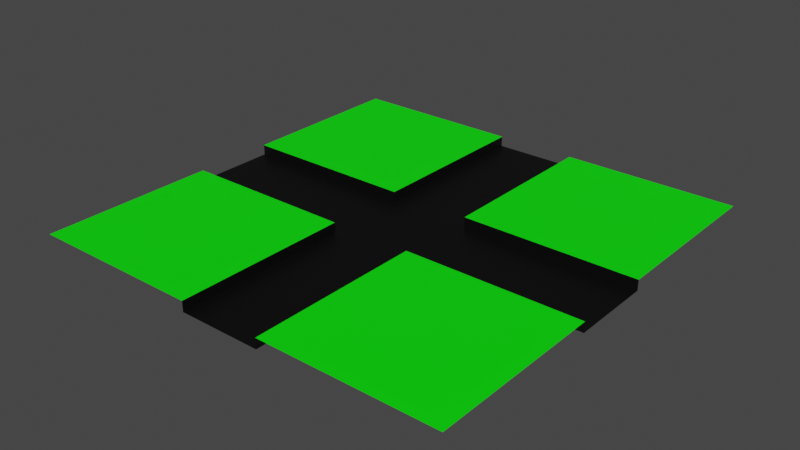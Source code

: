 # Source: Road4Way.blend  (saved by Blender 3.2.14; exported with 4.5.12 LTS)
import bpy
from mathutils import Matrix  # noqa: F401  (used for matrix-valued properties, if any)

bpy.ops.wm.read_factory_settings(use_empty=True)
scene = bpy.context.scene
scene.name = 'Scene'

# ---- collections
col_collection = bpy.data.collections.new('Collection'); scene.collection.children.link(col_collection)

# ---- materials (node trees are filled in below, after node groups)
mat_road = bpy.data.materials.new('Road')
mat_road.use_transparent_shadow = False
mat_grass = bpy.data.materials.new('Grass')
mat_grass.use_transparent_shadow = False

# ---- material node trees
mat_road.use_nodes = True; mat_road.node_tree.nodes.clear()
_N = mat_road.node_tree.nodes; _L = mat_road.node_tree.links
n0 = _N.new('ShaderNodeBsdfPrincipled'); n0.name = 'Principled BSDF'; n0.location = (10, 300)
n0.distribution = 'GGX'
n0.subsurface_method = 'RANDOM_WALK_SKIN'
n0.inputs[0].default_value = (0.0, 0.0, 0.0, 1.0)
n0.inputs[3].default_value = 1.45
n0.inputs[27].default_value = (0.0, 0.0, 0.0, 1.0)
n0.inputs[28].default_value = 1.0
n1 = _N.new('ShaderNodeOutputMaterial'); n1.name = 'Material Output'; n1.location = (300, 300)
_L.new(n0.outputs[0], n1.inputs[0])
n1.is_active_output = True
mat_grass.use_nodes = True; mat_grass.node_tree.nodes.clear()
_N = mat_grass.node_tree.nodes; _L = mat_grass.node_tree.links
n0 = _N.new('ShaderNodeBsdfPrincipled'); n0.name = 'Principled BSDF'; n0.location = (10, 300)
n0.distribution = 'GGX'
n0.subsurface_method = 'RANDOM_WALK_SKIN'
n0.inputs[0].default_value = (0.0, 1.0, 0.0, 1.0)
n0.inputs[3].default_value = 1.45
n0.inputs[27].default_value = (0.0, 0.0, 0.0, 1.0)
n0.inputs[28].default_value = 1.0
n1 = _N.new('ShaderNodeOutputMaterial'); n1.name = 'Material Output'; n1.location = (300, 300)
_L.new(n0.outputs[0], n1.inputs[0])
n1.is_active_output = True

# ---- world
world_world = bpy.data.worlds.new('World'); scene.world = world_world
world_world.use_nodes = True; world_world.node_tree.nodes.clear()
_N = world_world.node_tree.nodes; _L = world_world.node_tree.links
n0 = _N.new('ShaderNodeOutputWorld'); n0.name = 'World Output'; n0.location = (300, 300)
n1 = _N.new('ShaderNodeBackground'); n1.name = 'Background'; n1.location = (10, 300)
n1.inputs[0].default_value = (0.05088, 0.05088, 0.05088, 1.0)
_L.new(n1.outputs[0], n0.inputs[0])
n0.is_active_output = True
world_world.color = (0.05088, 0.05088, 0.05088)
world_world.use_sun_shadow = False
world_world.sun_shadow_jitter_overblur = 0.0

# ---- meshes
me_plane_002 = bpy.data.meshes.new('Plane.002')
me_plane_002.from_pydata([(-21.0, 4.0, 0.0), (-21.0, -4.0, 0.0), (-21.0, -21.0, 1.0), (21.0, -21.0, 1.0), (21.0, 21.0, 1.0), (-21.0, 21.0, 1.0), (-21.0, -4.0, 1.0), (21.0, 4.0, 1.0), (-21.0, 4.0, 1.0), (21.0, -4.0, 1.0), (4.0, 4.0, 0.0), (4.0, -4.0, 0.0), (4.0, -21.0, 1.0), (4.0, 21.0, 1.0), (4.0, 4.0, 1.0), (4.0, -4.0, 1.0), (-4.0, 4.0, 0.0), (-4.0, -4.0, 0.0), (-4.0, 21.0, 1.0), (-4.0, 4.0, 1.0), (-4.0, -4.0, 1.0), (-4.0, -21.0, 1.0), (4.0, 21.0, 0.0), (-4.0, 21.0, 0.0), (21.0, 4.0, 0.0), (21.0, -4.0, 0.0), (4.0, -21.0, 0.0), (-4.0, -21.0, 0.0)], [], [(14, 7, 4, 13), (12, 3, 9, 15), (17, 1, 6, 20), (26, 12, 15, 11), (18, 19, 16, 23), (17, 11, 10, 16), (13, 22, 10, 14), (0, 16, 19, 8), (1, 17, 16, 0), (8, 19, 18, 5), (2, 21, 20, 6), (27, 17, 20, 21), (16, 10, 22, 23), (24, 7, 14, 10), (25, 11, 15, 9), (11, 25, 24, 10), (11, 17, 27, 26)])
me_plane_002.polygons.foreach_set('material_index', [1, 1, 0, 0, 0, 0, 0, 0, 0, 1, 1, 0, 0, 0, 0, 0, 0])
_uv = me_plane_002.uv_layers.new(name='UVMap')
_uv.uv.foreach_set('vector', [0.6, 0.45, 1.0, 0.45, 1.0, 1.0, 0.6, 1.0, 0.6, 0.0, 1.0, 0.0, 1.0, 0.225, 0.6, 0.225, 0.39, 0.225, 0.0, 0.225, 0.0, 0.225, 0.39, 0.225, 0.0, 0.0, 0.6, 0.0, 0.6, 0.225, 0.6, 0.225, 0.39, 1.0, 0.39, 0.45, 0.39, 0.45, 0.0, 0.0, 0.39, 0.225, 0.6, 0.225, 0.6, 0.45, 0.39, 0.45, 0.6, 1.0, 0.0, 0.0, 0.6, 0.45, 0.6, 0.45, 0.0, 0.45, 0.39, 0.45, 0.39, 0.45, 0.0, 0.45, 0.0, 0.225, 0.39, 0.225, 0.39, 0.45, 0.0, 0.45, 0.0, 0.45, 0.39, 0.45, 0.39, 1.0, 0.0, 1.0, 0.0, 0.0, 0.39, 0.0, 0.39, 0.225, 0.0, 0.225, 0.0, 0.0, 0.39, 0.225, 0.39, 0.225, 0.39, 0.0, 0.39, 0.45, 0.6, 0.45, 0.0, 0.0, 0.0, 0.0, 0.0, 0.0, 1.0, 0.45, 0.6, 0.45, 0.6, 0.45, 0.0, 0.0, 0.6, 0.225, 0.6, 0.225, 1.0, 0.225, 0.6, 0.225, 0.0, 0.0, 0.0, 0.0, 0.6, 0.45, 0.6, 0.225, 0.39, 0.225, 0.0, 0.0, 0.0, 0.0])
me_plane_002.materials.append(mat_road)
me_plane_002.materials.append(mat_grass)
me_plane_002.update()

# ---- objects
ob_plane = bpy.data.objects.new('Plane', me_plane_002)

# ---- transforms, parenting, visibility, modifiers, constraints
ob_plane.location = (0.0, 0.0, 0.0)

# ---- collection membership
col_collection.objects.link(ob_plane)

# ---- scene / render settings (as saved in the file)
scene.frame_start = 1; scene.frame_end = 250; scene.frame_set(1)
scene.render.engine = 'BLENDER_EEVEE_NEXT'
scene.cycles.sampling_pattern = 'TABULATED_SOBOL'
scene.cycles.use_light_tree = False
scene.view_settings.view_transform = 'Filmic'
bpy.context.view_layer.update()

# ---- added for rendering (the .blend has no active camera and no usable light): camera, sun
cam_auto = bpy.data.cameras.new('AutoCamera')
cam_auto.lens = 50.0
cam_auto.sensor_width = 36.0
cam_auto.clip_end = 1000.0
ob_auto_camera = bpy.data.objects.new('AutoCamera', cam_auto)
scene.collection.objects.link(ob_auto_camera)
ob_auto_camera.location = (54.9633, -65.956, 44.4707)
ob_auto_camera.rotation_euler = (1.09748, -7.21219e-08, 0.694738)
scene.camera = ob_auto_camera
light_auto_sun = bpy.data.lights.new('AutoSun', 'SUN')
light_auto_sun.energy = 3.0
light_auto_sun.angle = 0.0523599
ob_auto_sun = bpy.data.objects.new('AutoSun', light_auto_sun)
scene.collection.objects.link(ob_auto_sun)
ob_auto_sun.rotation_euler = (0.872665, 0.174533, 0.523599)
bpy.context.view_layer.update()
